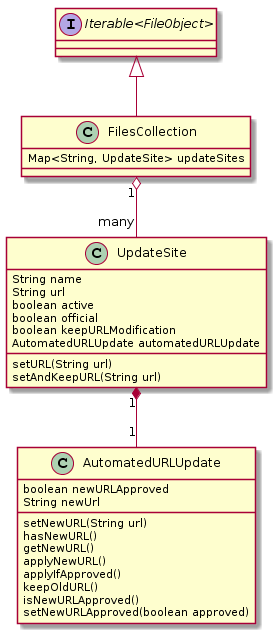

The diagram above was rendered by PlantUML. Its source (embedded in the PNG):
@startuml
interface "Iterable<FileObject>"
"Iterable<FileObject>" <|-- FilesCollection
FilesCollection "1" o-- "many" UpdateSite
UpdateSite "1" *-- "1" AutomatedURLUpdate
FilesCollection : Map<String, UpdateSite> updateSites
UpdateSite : String name
UpdateSite : String url
UpdateSite : boolean active
UpdateSite : boolean official
UpdateSite : boolean keepURLModification
UpdateSite : AutomatedURLUpdate automatedURLUpdate
UpdateSite : setURL(String url)
UpdateSite : setAndKeepURL(String url)
AutomatedURLUpdate : boolean newURLApproved
AutomatedURLUpdate : String newUrl
AutomatedURLUpdate : setNewURL(String url)
AutomatedURLUpdate : hasNewURL()
AutomatedURLUpdate : getNewURL()
AutomatedURLUpdate : applyNewURL()
AutomatedURLUpdate : applyIfApproved()
AutomatedURLUpdate : keepOldURL()
AutomatedURLUpdate : isNewURLApproved()
AutomatedURLUpdate : setNewURLApproved(boolean approved)
@enduml